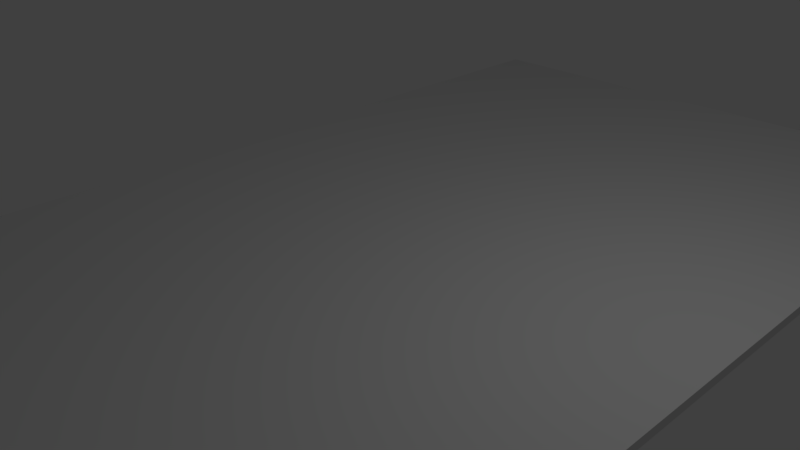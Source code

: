 # Source: road.blend  (saved by Blender 2.77.0; exported with 4.5.12 LTS)
import bpy
from mathutils import Matrix  # noqa: F401  (used for matrix-valued properties, if any)

bpy.ops.wm.read_factory_settings(use_empty=True)
scene = bpy.context.scene
scene.name = 'Scene'

# ---- collections
col_collection_1 = bpy.data.collections.new('Collection 1'); scene.collection.children.link(col_collection_1)

# ---- materials (node trees are filled in below, after node groups)
mat_material = bpy.data.materials.new('Material')
mat_material.alpha_threshold = 0.0
mat_material.use_transparent_shadow = False
mat_material.roughness = 0.5
mat_material.line_color = (0.0, 0.0, 0.0, 1.0)

# ---- material node trees

# ---- world
world_world = bpy.data.worlds.new('World'); scene.world = world_world
world_world.color = (0.05088, 0.05088, 0.05088)
world_world.use_sun_shadow = False
world_world.sun_shadow_jitter_overblur = 0.0
world_world.cycles.sampling_method = 'MANUAL'

# ---- cameras
cam_camera = bpy.data.cameras.new('Camera')
cam_camera.clip_end = 100.0
cam_camera.lens = 35.0
cam_camera.sensor_width = 32.0
cam_camera.sensor_height = 18.0
cam_camera.ortho_scale = 7.314
cam_camera.dof.focus_distance = 0.0
cam_camera.dof.aperture_fstop = 128.0

# ---- lights
light_lamp = bpy.data.lights.new('Lamp', 'POINT')
light_lamp.transmission_factor = 0.0
light_lamp.cutoff_distance = 30.0
light_lamp.energy = 100.0
light_lamp.shadow_buffer_clip_start = 1.001
light_lamp.shadow_soft_size = 0.1
light_lamp.shadow_maximum_resolution = 0.006
light_lamp.use_absolute_resolution = True

# ---- meshes
me_cube = bpy.data.meshes.new('Cube')
me_cube.from_pydata([(4.399, 8.07, -0.06253), (4.399, -8.07, -0.06253), (-4.399, -8.07, -0.06253), (-4.399, 8.07, -0.06253), (4.399, 8.07, 0.06253), (4.399, -8.07, 0.06253), (-4.399, -8.07, 0.06253), (-4.399, 8.07, 0.06253)], [], [(0, 1, 2, 3), (4, 7, 6, 5), (0, 4, 5, 1), (1, 5, 6, 2), (2, 6, 7, 3), (4, 0, 3, 7)])
_uv = me_cube.uv_layers.new(name='UVMap')
_uv.uv.foreach_set('vector', [-0.01621, 1.248, -0.01621, -1.386, 0.9551, -1.386, 0.9551, 1.248, -0.01621, 1.248, -0.9875, 1.248, -0.9875, -1.386, -0.01621, -1.386, 0.9651, 1.248, 0.9551, 1.248, 0.9551, -1.386, 0.9651, -1.386, 0.9852, 0.5868, 0.9752, 0.5868, 0.9752, -1.386, 0.9852, -1.386, 0.9752, 1.248, 0.9651, 1.248, 0.9651, -1.386, 0.9752, -1.386, 0.9852, 2.559, 0.9752, 2.559, 0.9752, 0.5868, 0.9852, 0.5868])
me_cube.materials.append(mat_material)
me_cube.use_remesh_preserve_volume = False
me_cube.use_remesh_preserve_attributes = False
me_cube.use_mirror_vertex_groups = False
me_cube.update()

# ---- objects
ob_cube = bpy.data.objects.new('Cube', me_cube)
ob_lamp = bpy.data.objects.new('Lamp', light_lamp)
ob_camera = bpy.data.objects.new('Camera', cam_camera)

# ---- transforms, parenting, visibility, modifiers, constraints
ob_cube.location = (0.0, 0.0, 0.0)
ob_cube.lock_rotations_4d = False
ob_cube.empty_display_type = 'ARROWS'
ob_cube.lineart.crease_threshold = 0.0
ob_lamp.location = (4.076, 1.005, 5.904)
ob_lamp.rotation_euler = (0.6503, 0.05522, 1.866)
ob_lamp.lock_rotations_4d = False
ob_lamp.empty_display_type = 'ARROWS'
ob_lamp.color = (0.0, 0.0, 0.0, 0.0)
ob_lamp.lineart.crease_threshold = 0.0
ob_camera.location = (7.481, -6.508, 5.344)
ob_camera.rotation_euler = (1.109, 0.01082, 0.8149)
ob_camera.lock_rotations_4d = False
ob_camera.empty_display_type = 'ARROWS'
ob_camera.color = (0.0, 0.0, 0.0, 0.0)
ob_camera.display_type = 'WIRE'
ob_camera.lineart.crease_threshold = 0.0

# ---- collection membership
col_collection_1.objects.link(ob_cube)
col_collection_1.objects.link(ob_lamp)
col_collection_1.objects.link(ob_camera)

# ---- scene / render settings (as saved in the file)
scene.camera = ob_camera
scene.frame_start = 1; scene.frame_end = 250; scene.frame_set(1)
scene.render.engine = 'BLENDER_EEVEE_NEXT'
scene.render.resolution_percentage = 50
scene.render.dither_intensity = 0.0
scene.cycles.use_denoising = False
scene.cycles.samples = 128
scene.cycles.sampling_pattern = 'TABULATED_SOBOL'
scene.cycles.light_sampling_threshold = 0.0
scene.cycles.use_adaptive_sampling = False
scene.cycles.use_light_tree = False
scene.cycles.blur_glossy = 0.0
scene.cycles.sample_clamp_indirect = 0.0
scene.view_settings.view_transform = 'Standard'
bpy.context.view_layer.update()
